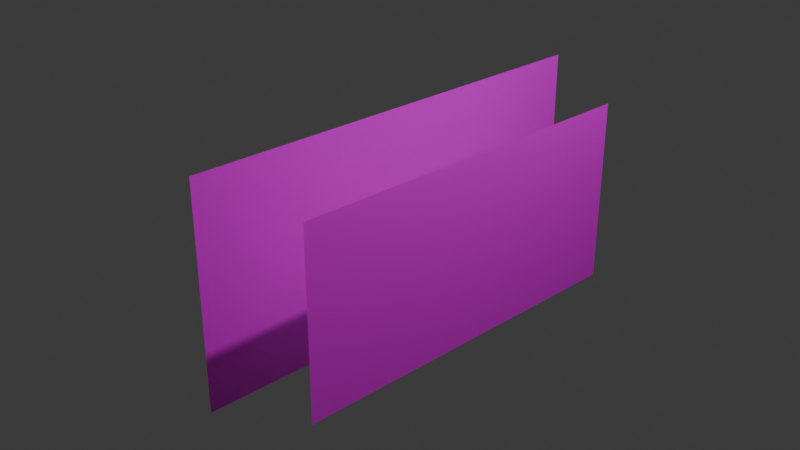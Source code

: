 # Source: debug_translucency.blend  (saved by Blender 4.1.23; exported with 4.5.12 LTS)
import bpy
from mathutils import Matrix  # noqa: F401  (used for matrix-valued properties, if any)

bpy.ops.wm.read_factory_settings(use_empty=True)
scene = bpy.context.scene
scene.name = 'Scene'

# ---- collections
col_debug_translucency = bpy.data.collections.new('debug_translucency'); scene.collection.children.link(col_debug_translucency)

# ---- images (referenced by path relative to the original .blend; pixels are not part of the script)
import os
ASSET_DIR = os.environ.get("B2B_ASSET_DIR", "")  # directory of the original .blend (textures are referenced by path, not embedded)
HERE = os.path.dirname(os.path.abspath(__file__))  # packed textures are extracted next to this script under _unpacked/

def load_image(name, relpath, width, height, colorspace="sRGB"):
    """Load a texture the original file referenced (path relative to the .blend, or extracted next to this script)."""
    p = next((c for c in (os.path.join(HERE, relpath), os.path.join(ASSET_DIR, relpath)) if relpath and os.path.exists(c)), "")
    if p:
        img = bpy.data.images.load(p, check_existing=True)
        img.name = name
    else:  # same state as the original file: an image datablock whose file is absent (Cycles renders it pink)
        img = bpy.data.images.new(name, width, height)
        img.source = "FILE"
        img.filepath = "//" + (relpath or name)
    img.colorspace_settings.name = colorspace
    return img
img_debug_translucent_back_png = load_image('debug_translucent_back.png', 'debug_translucent_back.png', 1024, 1024, 'sRGB')
img_debug_translucent_front_png = load_image('debug_translucent_front.png', 'debug_translucent_front.png', 1024, 1024, 'sRGB')

# ---- materials (node trees are filled in below, after node groups)
mat_mdl_debug_translucent_back_png = bpy.data.materials.new('mdl/debug_translucent_back.png')
mat_mdl_debug_translucent_back_png.use_transparent_shadow = False
mat_mdl_debug_translucent_front_png = bpy.data.materials.new('mdl/debug_translucent_front.png')
mat_mdl_debug_translucent_front_png.use_transparent_shadow = False

# ---- material node trees
mat_mdl_debug_translucent_back_png.use_nodes = True; mat_mdl_debug_translucent_back_png.node_tree.nodes.clear()
_N = mat_mdl_debug_translucent_back_png.node_tree.nodes; _L = mat_mdl_debug_translucent_back_png.node_tree.links
n0 = _N.new('ShaderNodeBsdfPrincipled'); n0.name = 'Principled BSDF'; n0.location = (10, 300)
n1 = _N.new('ShaderNodeOutputMaterial'); n1.name = 'Material Output'; n1.location = (300, 300)
n2 = _N.new('ShaderNodeTexImage'); n2.name = 'Image Texture'; n2.location = (-280, 271)
n2.image = img_debug_translucent_back_png
_L.new(n0.outputs[0], n1.inputs[0])
_L.new(n2.outputs[0], n0.inputs[0])
n1.is_active_output = True
mat_mdl_debug_translucent_front_png.use_nodes = True; mat_mdl_debug_translucent_front_png.node_tree.nodes.clear()
_N = mat_mdl_debug_translucent_front_png.node_tree.nodes; _L = mat_mdl_debug_translucent_front_png.node_tree.links
n0 = _N.new('ShaderNodeBsdfPrincipled'); n0.name = 'Principled BSDF'; n0.location = (10, 300)
n1 = _N.new('ShaderNodeOutputMaterial'); n1.name = 'Material Output'; n1.location = (300, 300)
n2 = _N.new('ShaderNodeTexImage'); n2.name = 'Image Texture'; n2.location = (-280, 271)
n2.image = img_debug_translucent_front_png
_L.new(n0.outputs[0], n1.inputs[0])
_L.new(n2.outputs[0], n0.inputs[0])
n1.is_active_output = True

# ---- world
world_world = bpy.data.worlds.new('World'); scene.world = world_world
world_world.use_nodes = True; world_world.node_tree.nodes.clear()
_N = world_world.node_tree.nodes; _L = world_world.node_tree.links
n0 = _N.new('ShaderNodeOutputWorld'); n0.name = 'World Output'; n0.location = (300, 300)
n1 = _N.new('ShaderNodeBackground'); n1.name = 'Background'; n1.location = (10, 300)
n1.inputs[0].default_value = (0.05088, 0.05088, 0.05088, 1.0)
_L.new(n1.outputs[0], n0.inputs[0])
n0.is_active_output = True
world_world.color = (0.05088, 0.05088, 0.05088)
world_world.use_sun_shadow = False
world_world.sun_shadow_jitter_overblur = 0.0

# ---- cameras
cam_camera = bpy.data.cameras.new('Camera')
cam_camera.clip_end = 100.0
cam_camera.ortho_scale = 7.314

# ---- lights
light_light = bpy.data.lights.new('Light', 'POINT')
light_light.transmission_factor = 0.0
light_light.energy = 1000.0
light_light.shadow_soft_size = 0.1
light_light.shadow_maximum_resolution = 0.006
light_light.use_absolute_resolution = True

# ---- meshes
me_plane_002 = bpy.data.meshes.new('Plane.002')
me_plane_002.from_pydata([(-0.8333, -0.8333, 1.0), (0.8333, -0.8333, 1.0), (-0.8333, 0.8333, 1.0), (0.8333, 0.8333, 1.0), (-1.0, -1.0, 7.105e-15), (1.0, -1.0, -7.105e-15), (-1.0, 1.0, 7.105e-15), (1.0, 1.0, -7.105e-15)], [], [(0, 1, 3, 2), (4, 5, 7, 6)])
me_plane_002.polygons.foreach_set('material_index', [1, 0])
_uv = me_plane_002.uv_layers.new(name='UVMap')
_uv.uv.foreach_set('vector', [-0.001953, 0.9922, -0.001953, 0.003906, 0.9961, 0.003906, 0.9961, 0.9922, 0.0, 0.0, 1.0, 0.0, 1.0, 1.0, 0.0, 1.0])
me_plane_002.materials.append(mat_mdl_debug_translucent_back_png)
me_plane_002.materials.append(mat_mdl_debug_translucent_front_png)
me_plane_002.update()

# ---- objects
ob_light = bpy.data.objects.new('Light', light_light)
ob_camera = bpy.data.objects.new('Camera', cam_camera)
ob_plane_002 = bpy.data.objects.new('Plane.002', me_plane_002)

# ---- transforms, parenting, visibility, modifiers, constraints
ob_light.location = (4.076, 1.005, 5.904)
ob_light.rotation_euler = (0.6503, 0.05522, 1.866)
ob_light.lock_rotations_4d = False
ob_light.empty_display_type = 'ARROWS'
ob_light.color = (0.0, 0.0, 0.0, 0.0)
ob_light.lineart.crease_threshold = 0.0
ob_camera.location = (7.359, -6.926, 4.958)
ob_camera.rotation_euler = (1.109, 0.0, 0.8149)
ob_camera.lock_rotations_4d = False
ob_camera.empty_display_type = 'ARROWS'
ob_camera.color = (0.0, 0.0, 0.0, 0.0)
ob_camera.display_type = 'WIRE'
ob_camera.lineart.crease_threshold = 0.0
ob_plane_002.location = (0.0, 0.0, 0.0)
ob_plane_002.rotation_euler = (-0.0, 1.571, 0.0)
ob_plane_002.scale = (1.2, 2.4, 1.0)

# ---- collection membership
col_debug_translucency.objects.link(ob_light)
col_debug_translucency.objects.link(ob_camera)
col_debug_translucency.objects.link(ob_plane_002)

# ---- scene / render settings (as saved in the file)
scene.camera = ob_camera
scene.frame_start = 1; scene.frame_end = 250; scene.frame_set(1)
scene.render.engine = 'BLENDER_EEVEE_NEXT'
scene.cycles.sampling_pattern = 'TABULATED_SOBOL'
scene.eevee.ray_tracing_options.trace_max_roughness = 0.0
bpy.context.view_layer.update()
